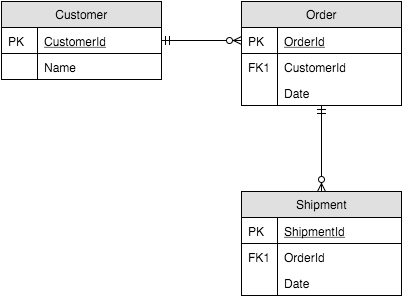

The diagram above was exported from draw.io. Its source (the exported page's mxGraphModel, read from the mxfile embedded in the PNG):
<mxGraphModel dx="715" dy="1211" grid="1" gridSize="10" guides="1" tooltips="1" connect="1" fold="0" page="1" pageScale="1" pageWidth="826" pageHeight="1169" background="#ffffff" math="0">
  <root>
    <mxCell id="0" />
    <mxCell id="1" parent="0" />
    <mxCell id="2" value="Customer" style="swimlane;fontStyle=0;childLayout=stackLayout;horizontal=1;startSize=26;fillColor=#e0e0e0;horizontalStack=0;resizeParent=1;resizeLast=0;collapsible=1;marginBottom=0;swimlaneFillColor=#ffffff;rounded=0;shadow=0;strokeWidth=1;" parent="1" vertex="1">
      <mxGeometry x="180" y="180" width="160" height="78" as="geometry" />
    </mxCell>
    <mxCell id="3" value="CustomerId" style="shape=partialRectangle;top=0;left=0;right=0;bottom=1;align=left;verticalAlign=top;fillColor=none;spacingLeft=40;spacingRight=4;overflow=hidden;rotatable=0;points=[[0,0.5],[1,0.5]];portConstraint=eastwest;dropTarget=0;rounded=0;shadow=0;strokeWidth=1;fontStyle=4" parent="2" vertex="1">
      <mxGeometry y="26" width="160" height="26" as="geometry" />
    </mxCell>
    <mxCell id="4" value="PK" style="shape=partialRectangle;top=0;left=0;bottom=0;fillColor=none;align=left;verticalAlign=top;spacingLeft=4;spacingRight=4;overflow=hidden;rotatable=0;points=[];portConstraint=eastwest;part=1;" parent="3" vertex="1" connectable="0">
      <mxGeometry width="36" height="26" as="geometry" />
    </mxCell>
    <mxCell id="5" value="Name" style="shape=partialRectangle;top=0;left=0;right=0;bottom=0;align=left;verticalAlign=top;fillColor=none;spacingLeft=40;spacingRight=4;overflow=hidden;rotatable=0;points=[[0,0.5],[1,0.5]];portConstraint=eastwest;dropTarget=0;rounded=0;shadow=0;strokeWidth=1;" parent="2" vertex="1">
      <mxGeometry y="52" width="160" height="26" as="geometry" />
    </mxCell>
    <mxCell id="6" value="" style="shape=partialRectangle;top=0;left=0;bottom=0;fillColor=none;align=left;verticalAlign=top;spacingLeft=4;spacingRight=4;overflow=hidden;rotatable=0;points=[];portConstraint=eastwest;part=1;" parent="5" vertex="1" connectable="0">
      <mxGeometry width="36" height="26" as="geometry" />
    </mxCell>
    <mxCell id="7" value="Order" style="swimlane;fontStyle=0;childLayout=stackLayout;horizontal=1;startSize=26;fillColor=#e0e0e0;horizontalStack=0;resizeParent=1;resizeLast=0;collapsible=1;marginBottom=0;swimlaneFillColor=#ffffff;rounded=0;shadow=0;strokeWidth=1;" parent="1" vertex="1">
      <mxGeometry x="420" y="180" width="160" height="104" as="geometry" />
    </mxCell>
    <mxCell id="8" value="OrderId" style="shape=partialRectangle;top=0;left=0;right=0;bottom=1;align=left;verticalAlign=top;fillColor=none;spacingLeft=40;spacingRight=4;overflow=hidden;rotatable=0;points=[[0,0.5],[1,0.5]];portConstraint=eastwest;dropTarget=0;rounded=0;shadow=0;strokeWidth=1;fontStyle=4" parent="7" vertex="1">
      <mxGeometry y="26" width="160" height="26" as="geometry" />
    </mxCell>
    <mxCell id="9" value="PK" style="shape=partialRectangle;top=0;left=0;bottom=0;fillColor=none;align=left;verticalAlign=top;spacingLeft=4;spacingRight=4;overflow=hidden;rotatable=0;points=[];portConstraint=eastwest;part=1;" parent="8" vertex="1" connectable="0">
      <mxGeometry width="36" height="26" as="geometry" />
    </mxCell>
    <mxCell id="10" value="CustomerId" style="shape=partialRectangle;top=0;left=0;right=0;bottom=0;align=left;verticalAlign=top;fillColor=none;spacingLeft=40;spacingRight=4;overflow=hidden;rotatable=0;points=[[0,0.5],[1,0.5]];portConstraint=eastwest;dropTarget=0;rounded=0;shadow=0;strokeWidth=1;" parent="7" vertex="1">
      <mxGeometry y="52" width="160" height="26" as="geometry" />
    </mxCell>
    <mxCell id="11" value="FK1" style="shape=partialRectangle;top=0;left=0;bottom=0;fillColor=none;align=left;verticalAlign=top;spacingLeft=4;spacingRight=4;overflow=hidden;rotatable=0;points=[];portConstraint=eastwest;part=1;" parent="10" vertex="1" connectable="0">
      <mxGeometry width="36" height="26" as="geometry" />
    </mxCell>
    <mxCell id="12" value="Date" style="shape=partialRectangle;top=0;left=0;right=0;bottom=1;align=left;verticalAlign=top;fillColor=none;spacingLeft=40;spacingRight=4;overflow=hidden;rotatable=0;points=[[0,0.5],[1,0.5]];portConstraint=eastwest;dropTarget=0;rounded=0;shadow=0;strokeWidth=1;" parent="7" vertex="1">
      <mxGeometry y="78" width="160" height="26" as="geometry" />
    </mxCell>
    <mxCell id="13" value="" style="shape=partialRectangle;top=0;left=0;bottom=0;fillColor=none;align=left;verticalAlign=top;spacingLeft=4;spacingRight=4;overflow=hidden;rotatable=0;points=[];portConstraint=eastwest;part=1;" parent="12" vertex="1" connectable="0">
      <mxGeometry width="36" height="26" as="geometry" />
    </mxCell>
    <mxCell id="14" value="" style="edgeStyle=orthogonalEdgeStyle;endArrow=ERzeroToMany;startArrow=ERmandOne;shadow=0;strokeWidth=1;" parent="1" source="2" target="7" edge="1">
      <mxGeometry width="100" height="100" relative="1" as="geometry">
        <mxPoint x="330" y="450" as="sourcePoint" />
        <mxPoint x="430" y="350" as="targetPoint" />
        <Array as="points">
          <mxPoint x="400" y="219" />
          <mxPoint x="400" y="219" />
        </Array>
      </mxGeometry>
    </mxCell>
    <mxCell id="15" value="Shipment" style="swimlane;fontStyle=0;childLayout=stackLayout;horizontal=1;startSize=26;fillColor=#e0e0e0;horizontalStack=0;resizeParent=1;resizeLast=0;collapsible=1;marginBottom=0;swimlaneFillColor=#ffffff;rounded=0;shadow=0;strokeWidth=1;" parent="1" vertex="1">
      <mxGeometry x="420" y="370" width="160" height="104" as="geometry" />
    </mxCell>
    <mxCell id="16" value="ShipmentId" style="shape=partialRectangle;top=0;left=0;right=0;bottom=1;align=left;verticalAlign=top;fillColor=none;spacingLeft=40;spacingRight=4;overflow=hidden;rotatable=0;points=[[0,0.5],[1,0.5]];portConstraint=eastwest;dropTarget=0;rounded=0;shadow=0;strokeWidth=1;fontStyle=4" parent="15" vertex="1">
      <mxGeometry y="26" width="160" height="26" as="geometry" />
    </mxCell>
    <mxCell id="17" value="PK" style="shape=partialRectangle;top=0;left=0;bottom=0;fillColor=none;align=left;verticalAlign=top;spacingLeft=4;spacingRight=4;overflow=hidden;rotatable=0;points=[];portConstraint=eastwest;part=1;" parent="16" vertex="1" connectable="0">
      <mxGeometry width="36" height="26" as="geometry" />
    </mxCell>
    <mxCell id="18" value="OrderId" style="shape=partialRectangle;top=0;left=0;right=0;bottom=0;align=left;verticalAlign=top;fillColor=none;spacingLeft=40;spacingRight=4;overflow=hidden;rotatable=0;points=[[0,0.5],[1,0.5]];portConstraint=eastwest;dropTarget=0;rounded=0;shadow=0;strokeWidth=1;" parent="15" vertex="1">
      <mxGeometry y="52" width="160" height="26" as="geometry" />
    </mxCell>
    <mxCell id="19" value="FK1" style="shape=partialRectangle;top=0;left=0;bottom=0;fillColor=none;align=left;verticalAlign=top;spacingLeft=4;spacingRight=4;overflow=hidden;rotatable=0;points=[];portConstraint=eastwest;part=1;" parent="18" vertex="1" connectable="0">
      <mxGeometry width="36" height="26" as="geometry" />
    </mxCell>
    <mxCell id="20" value="Date" style="shape=partialRectangle;top=0;left=0;right=0;bottom=1;align=left;verticalAlign=top;fillColor=none;spacingLeft=40;spacingRight=4;overflow=hidden;rotatable=0;points=[[0,0.5],[1,0.5]];portConstraint=eastwest;dropTarget=0;rounded=0;shadow=0;strokeWidth=1;" parent="15" vertex="1">
      <mxGeometry y="78" width="160" height="26" as="geometry" />
    </mxCell>
    <mxCell id="21" value="" style="shape=partialRectangle;top=0;left=0;bottom=0;fillColor=none;align=left;verticalAlign=top;spacingLeft=4;spacingRight=4;overflow=hidden;rotatable=0;points=[];portConstraint=eastwest;part=1;" parent="20" vertex="1" connectable="0">
      <mxGeometry width="36" height="26" as="geometry" />
    </mxCell>
    <mxCell id="22" value="" style="edgeStyle=orthogonalEdgeStyle;endArrow=ERzeroToMany;startArrow=ERmandOne;shadow=0;strokeWidth=1;" parent="1" source="7" target="15" edge="1">
      <mxGeometry width="100" height="100" relative="1" as="geometry">
        <mxPoint x="430" y="242" as="sourcePoint" />
        <mxPoint x="350" y="229" as="targetPoint" />
      </mxGeometry>
    </mxCell>
  </root>
</mxGraphModel>